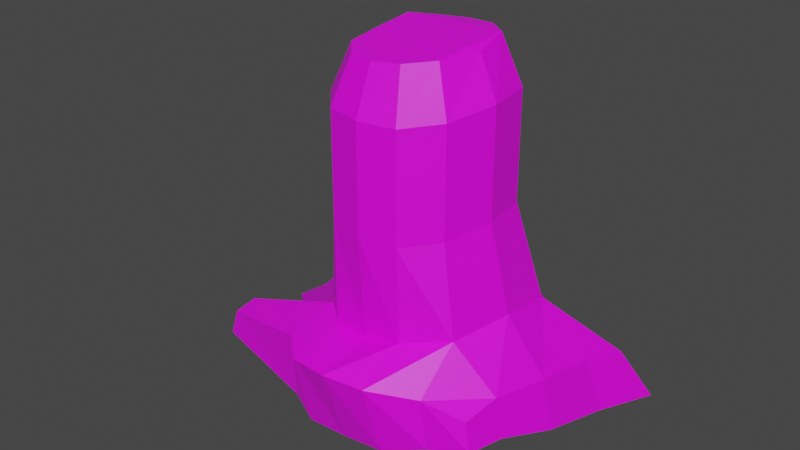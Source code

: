 # Source: TreeStage2Regrow.blend  (saved by Blender 3.1.7; exported with 4.5.12 LTS)
import bpy
from mathutils import Matrix  # noqa: F401  (used for matrix-valued properties, if any)

bpy.ops.wm.read_factory_settings(use_empty=True)
scene = bpy.context.scene
scene.name = 'Scene'

# ---- collections
col_collection = bpy.data.collections.new('Collection'); scene.collection.children.link(col_collection)

# ---- images (referenced by path relative to the original .blend; pixels are not part of the script)
import os
ASSET_DIR = os.environ.get("B2B_ASSET_DIR", "")  # directory of the original .blend (textures are referenced by path, not embedded)
HERE = os.path.dirname(os.path.abspath(__file__))  # packed textures are extracted next to this script under _unpacked/

def load_image(name, relpath, width, height, colorspace="sRGB"):
    """Load a texture the original file referenced (path relative to the .blend, or extracted next to this script)."""
    p = next((c for c in (os.path.join(HERE, relpath), os.path.join(ASSET_DIR, relpath)) if relpath and os.path.exists(c)), "")
    if p:
        img = bpy.data.images.load(p, check_existing=True)
        img.name = name
    else:  # same state as the original file: an image datablock whose file is absent (Cycles renders it pink)
        img = bpy.data.images.new(name, width, height)
        img.source = "FILE"
        img.filepath = "//" + (relpath or name)
    img.colorspace_settings.name = colorspace
    return img
img_untitled2_png_001 = load_image('Untitled2.png.001', 'Untitled2.png', 1024, 1024, 'sRGB')

# ---- materials (node trees are filled in below, after node groups)
mat_material = bpy.data.materials.new('Material')
mat_material.alpha_threshold = 0.0
mat_material.use_transparent_shadow = False
mat_material.roughness = 0.5
mat_material.line_color = (0.0, 0.0, 0.0, 1.0)

# ---- material node trees
mat_material.use_nodes = True; mat_material.node_tree.nodes.clear()
_N = mat_material.node_tree.nodes; _L = mat_material.node_tree.links
n0 = _N.new('ShaderNodeOutputMaterial'); n0.name = 'Material Output'; n0.location = (300, 300)
n1 = _N.new('ShaderNodeBsdfPrincipled'); n1.name = 'Principled BSDF'; n1.location = (10, 300)
n1.distribution = 'GGX'
n1.subsurface_method = 'RANDOM_WALK_SKIN'
n1.inputs[3].default_value = 1.45
n1.inputs[27].default_value = (0.0, 0.0, 0.0, 1.0)
n1.inputs[28].default_value = 1.0
n2 = _N.new('ShaderNodeTexImage'); n2.name = 'Image Texture'; n2.location = (-280, 275)
n2.image = img_untitled2_png_001
_L.new(n1.outputs[0], n0.inputs[0])
_L.new(n2.outputs[0], n1.inputs[0])
n0.is_active_output = True

# ---- world
world_world = bpy.data.worlds.new('World'); scene.world = world_world
world_world.use_nodes = True; world_world.node_tree.nodes.clear()
_N = world_world.node_tree.nodes; _L = world_world.node_tree.links
n0 = _N.new('ShaderNodeOutputWorld'); n0.name = 'World Output'; n0.location = (300, 300)
n1 = _N.new('ShaderNodeBackground'); n1.name = 'Background'; n1.location = (10, 300)
n1.inputs[0].default_value = (0.05088, 0.05088, 0.05088, 1.0)
_L.new(n1.outputs[0], n0.inputs[0])
n0.is_active_output = True
world_world.color = (0.05088, 0.05088, 0.05088)
world_world.use_sun_shadow = False
world_world.sun_shadow_jitter_overblur = 0.0

# ---- meshes
me_cube = bpy.data.meshes.new('Cube')
me_cube.from_pydata([(0.6226, 0.5346, -0.7839), (0.5038, -0.2126, -0.7173), (-0.4913, 0.5125, -0.7415), (-0.425, -0.1862, -0.6845), (0.4296, 0.3189, -0.2317), (-0.3631, -0.2367, -0.2501), (0.3756, -0.2304, -0.249), (-0.3633, 0.3203, -0.246), (0.5369, 0.4561, -0.4766), (0.4622, -0.252, -0.4667), (-0.4382, 0.4534, -0.5368), (-0.4036, -0.2275, -0.5106), (0.009938, 0.5178, -0.7992), (-0.001517, -0.2319, -0.7087), (0.02823, 0.506, -0.2179), (-0.006678, -0.4449, -0.2562), (-0.007128, -0.4005, -0.5051), (0.02113, 0.6079, -0.4424), (-0.2872, 0.5317, -0.7941), (-0.2129, -0.3999, -0.2532), (-0.2337, -0.3711, -0.5117), (-0.2562, -0.2363, -0.7093), (-0.1912, 0.4633, -0.2274), (-0.2184, 0.577, -0.4649), (0.259, -0.2397, -0.7244), (0.2526, 0.4646, -0.2208), (0.2747, 0.5744, -0.4458), (0.3193, 0.5024, -0.7981), (0.2059, -0.4021, -0.2571), (0.2203, -0.3947, -0.4828), (-0.489, 0.09569, -0.7566), (0.5587, 0.1295, -0.7693), (0.4622, 0.04728, -0.2349), (-0.4216, 0.04195, -0.2459), (-0.4706, 0.07081, -0.5125), (0.5595, 0.09523, -0.4508), (0.003131, 0.1065, -0.8233), (-0.2874, 0.09475, -0.8102), (0.3094, 0.09466, -0.828), (0.8161, 0.5114, -0.6072), (0.9, 0.5806, -0.7481), (0.707, -0.1987, -0.5757), (0.7464, -0.1932, -0.6738), (0.843, 0.1437, -0.7114), (0.7886, 0.1263, -0.5827), (0.4476, -0.4999, -0.563), (0.4711, -0.4787, -0.6882), (0.2437, -0.5621, -0.72), (-0.4342, -0.5154, -0.7052), (-0.4113, -0.5565, -0.5361), (-0.2447, -0.7084, -0.5361), (-0.2669, -0.5763, -0.7307), (-0.01207, -0.5707, -0.7284), (0.2143, -0.6825, -0.5397), (-0.01753, -0.7316, -0.5328), (0.6684, -0.409, -0.5962), (0.7051, -0.4159, -0.6668), (-0.51, 0.0731, -0.749), (-0.4285, -0.196, -0.6793), (-0.5905, 0.4505, -0.5817), (-0.661, 0.4966, -0.7233), (-0.4113, -0.2315, -0.5161), (-0.5012, 0.05588, -0.5336), (-0.9388, -0.3129, -0.6349), (-0.9412, -0.3353, -0.5634), (-1.018, -0.4543, -0.647), (-0.9458, -0.4697, -0.5736), (-0.8266, 0.1741, -0.6783), (-0.784, -0.05935, -0.6454), (-0.9397, 0.517, -0.6109), (-1.012, 0.5602, -0.7062), (-0.8055, -0.08108, -0.577), (-0.8283, 0.1538, -0.5956), (-0.234, 0.766, -0.7124), (-0.4056, 0.7727, -0.7001), (0.5964, 0.7299, -0.6163), (0.6518, 0.8043, -0.7409), (-0.3786, 0.7204, -0.6124), (0.3032, 0.7203, -0.6033), (0.3247, 0.7278, -0.7243), (0.02719, 0.7348, -0.7182), (-0.2163, 0.7433, -0.6057), (0.02667, 0.7337, -0.6014), (0.8671, 0.8246, -0.6428), (1.005, 0.9947, -0.7796), (-0.853, 0.7688, -0.6224), (-0.9701, 0.8041, -0.7173), (-1.191, 0.822, -0.633), (-1.43, 0.9358, -0.7467), (0.2526, 0.4646, 0.03658), (0.2054, 0.3637, 0.1368), (0.3277, 0.263, 0.1394), (0.4296, 0.3189, 0.02563), (0.4622, 0.04728, 0.02248), (0.3526, 0.05762, 0.1208), (0.2803, -0.1733, 0.12), (0.3756, -0.2304, 0.008362), (-0.4216, 0.04195, 0.01146), (-0.3113, 0.04201, 0.1156), (-0.2663, 0.2612, 0.1338), (-0.3633, 0.3203, 0.01138), (-0.2129, -0.3999, 0.00423), (-0.1565, -0.3017, 0.1122), (-0.2635, -0.1854, 0.1156), (-0.3631, -0.2367, 0.007289), (-0.1912, 0.4633, 0.02993), (-0.1431, 0.3632, 0.129), (0.02897, 0.3972, 0.1315), (0.02823, 0.506, 0.03941), (0.2059, -0.4021, 0.0002769), (0.1523, -0.3029, 0.1157), (-0.005775, -0.3346, 0.112), (-0.006678, -0.4449, 0.001228)], [], [(38, 31, 1, 24), (26, 25, 4, 8), (35, 32, 6, 9), (34, 33, 7, 10), (20, 19, 5, 11), (21, 13, 52, 51), (2, 30, 57, 60), (61, 62, 72, 71), (18, 2, 74, 73), (17, 26, 78, 82), (16, 20, 50, 54), (29, 28, 15, 16), (23, 22, 14, 17), (37, 36, 13, 21), (30, 37, 21, 3), (10, 7, 22, 23), (69, 59, 85, 87), (24, 1, 46, 47), (16, 15, 19, 20), (9, 6, 28, 29), (9, 29, 53, 45), (70, 69, 87, 88), (17, 14, 25, 26), (36, 38, 24, 13), (12, 27, 38, 36), (2, 18, 37, 30), (18, 12, 36, 37), (8, 35, 44, 39), (34, 10, 59, 62), (11, 5, 33, 34), (8, 4, 32, 35), (27, 0, 31, 38), (43, 44, 41, 42), (40, 39, 44, 43), (27, 12, 80, 79), (31, 0, 40, 43), (1, 31, 43, 42), (35, 9, 41, 44), (51, 50, 49, 48), (45, 46, 56, 55), (47, 53, 54, 52), (52, 54, 50, 51), (46, 45, 53, 47), (42, 41, 55, 56), (1, 42, 56, 46), (20, 11, 49, 50), (3, 21, 51, 48), (29, 16, 54, 53), (41, 9, 45, 55), (13, 24, 47, 52), (60, 70, 88, 86), (3, 48, 65, 63), (3, 11, 61, 58), (30, 3, 58, 57), (11, 34, 62, 61), (10, 2, 60, 59), (64, 63, 65, 66), (67, 72, 69, 70), (68, 71, 72, 67), (49, 11, 64, 66), (11, 3, 63, 64), (48, 49, 66, 65), (58, 61, 71, 68), (62, 59, 69, 72), (57, 58, 68, 67), (60, 57, 67, 70), (79, 78, 75, 76), (73, 81, 82, 80), (74, 77, 81, 73), (80, 82, 78, 79), (76, 75, 83, 84), (85, 86, 88, 87), (40, 0, 76, 84), (12, 18, 73, 80), (0, 27, 79, 76), (23, 17, 82, 81), (2, 10, 77, 74), (10, 23, 81, 77), (8, 39, 83, 75), (26, 8, 75, 78), (39, 40, 84, 83), (59, 60, 86, 85), (5, 19, 101, 104), (25, 14, 108, 89), (90, 107, 106, 99, 98, 103, 102, 111, 110, 95, 94, 91), (14, 22, 105, 108), (22, 7, 100, 105), (15, 28, 109, 112), (7, 33, 97, 100), (32, 4, 92, 93), (28, 6, 96, 109), (33, 5, 104, 97), (6, 32, 93, 96), (19, 15, 112, 101), (90, 91, 92, 89), (94, 95, 96, 93), (98, 99, 100, 97), (102, 103, 104, 101), (106, 107, 108, 105), (110, 111, 112, 109), (111, 102, 101, 112), (99, 106, 105, 100), (107, 90, 89, 108), (95, 110, 109, 96), (91, 94, 93, 92), (103, 98, 97, 104), (4, 25, 89, 92)])
_uv = me_cube.uv_layers.new(name='UVMap')
_uv.uv.foreach_set('vector', [0.2764, 0.08619, 0.2765, 0.08685, 0.2761, 0.08701, 0.2761, 0.08636, 0.2802, 0.06792, 0.2792, 0.06828, 0.2791, 0.0658, 0.2802, 0.0643, 0.2588, 0.06715, 0.258, 0.06638, 0.2581, 0.06255, 0.2589, 0.06238, 0.2549, 0.06694, 0.2538, 0.06747, 0.2538, 0.06386, 0.255, 0.06189, 0.255, 0.07325, 0.2539, 0.07373, 0.2539, 0.07129, 0.255, 0.07104, 0.2761, 0.08492, 0.2761, 0.08562, 0.2506, 0.0523, 0.2506, 0.0516, 0.2765, 0.09618, 0.2761, 0.09657, 0.2761, 0.09653, 0.2765, 0.09572, 0.2324, 0.06919, 0.2874, 0.1014, 0.2879, 0.09796, 0.2881, 0.1007, 0.2769, 0.08413, 0.2765, 0.09618, 0.2768, 0.09618, 0.2768, 0.09666, 0.2803, 0.07135, 0.2802, 0.06792, 0.281, 0.06755, 0.2811, 0.07127, 0.2744, 0.06895, 0.274, 0.06632, 0.2757, 0.06671, 0.2761, 0.06933, 0.2766, 0.08786, 0.2766, 0.08839, 0.2764, 0.08838, 0.2764, 0.08779, 0.2805, 0.07453, 0.2794, 0.07423, 0.2793, 0.07132, 0.2803, 0.07135, 0.2764, 0.08453, 0.2764, 0.08533, 0.2761, 0.08562, 0.2761, 0.08492, 0.2761, 0.09657, 0.2764, 0.08453, 0.2761, 0.08492, 0.2762, 0.0844, 0.2808, 0.07735, 0.2794, 0.07643, 0.2794, 0.07423, 0.2805, 0.07453, 0.2527, 0.08354, 0.2873, 0.09644, 0.2523, 0.0814, 0.2529, 0.07834, 0.2761, 0.08636, 0.2761, 0.08701, 0.2758, 0.08716, 0.2506, 0.05301, 0.2764, 0.08779, 0.2764, 0.08838, 0.2761, 0.08837, 0.2761, 0.08776, 0.277, 0.0879, 0.2769, 0.08841, 0.2766, 0.08839, 0.2766, 0.08786, 0.2741, 0.07406, 0.2746, 0.07152, 0.2761, 0.0719, 0.2754, 0.07428, 0.2649, 0.06764, 0.2645, 0.06841, 0.2645, 0.0639, 0.265, 0.06189, 0.2803, 0.07135, 0.2793, 0.07132, 0.2792, 0.06828, 0.2802, 0.06792, 0.2764, 0.08533, 0.2764, 0.08619, 0.2761, 0.08636, 0.2761, 0.08562, 0.2769, 0.08497, 0.2768, 0.08584, 0.2764, 0.08619, 0.2764, 0.08533, 0.2765, 0.09618, 0.2769, 0.08413, 0.2764, 0.08453, 0.2761, 0.09657, 0.2769, 0.08413, 0.2769, 0.08497, 0.2764, 0.08533, 0.2764, 0.08453, 0.2706, 0.07384, 0.2725, 0.07464, 0.2725, 0.07722, 0.2706, 0.07695, 0.2874, 0.1015, 0.287, 0.09753, 0.2873, 0.09644, 0.2874, 0.1014, 0.255, 0.07104, 0.2539, 0.07129, 0.2538, 0.06747, 0.2549, 0.06694, 0.2589, 0.07196, 0.258, 0.06998, 0.258, 0.06638, 0.2588, 0.06715, 0.2768, 0.08584, 0.2769, 0.08666, 0.2765, 0.08685, 0.2764, 0.08619, 0.261, 0.07285, 0.2605, 0.07252, 0.2606, 0.06807, 0.261, 0.06822, 0.261, 0.07879, 0.2605, 0.07772, 0.2605, 0.07252, 0.261, 0.07285, 0.2768, 0.08584, 0.2769, 0.08497, 0.2768, 0.06982, 0.2771, 0.08565, 0.2765, 0.08685, 0.2769, 0.08666, 0.2769, 0.08739, 0.2765, 0.08763, 0.2761, 0.08701, 0.2765, 0.08685, 0.2765, 0.08763, 0.2761, 0.08767, 0.2725, 0.07464, 0.2741, 0.07406, 0.2741, 0.07678, 0.2725, 0.07722, 0.2618, 0.07132, 0.2609, 0.07121, 0.2609, 0.06951, 0.2616, 0.06932, 0.2611, 0.08092, 0.2616, 0.08128, 0.2615, 0.08455, 0.2612, 0.0841, 0.2617, 0.07804, 0.2609, 0.07729, 0.2609, 0.07411, 0.2618, 0.07467, 0.2618, 0.07467, 0.2609, 0.07411, 0.2609, 0.07121, 0.2618, 0.07132, 0.2616, 0.08128, 0.2611, 0.08092, 0.2609, 0.07729, 0.2617, 0.07804, 0.261, 0.06822, 0.2606, 0.06807, 0.2607, 0.06521, 0.261, 0.06518, 0.2761, 0.08701, 0.2761, 0.08767, 0.2759, 0.08776, 0.2758, 0.08716, 0.274, 0.06632, 0.2731, 0.06417, 0.2748, 0.06458, 0.2757, 0.06671, 0.2762, 0.0844, 0.2761, 0.08492, 0.2506, 0.0516, 0.2758, 0.08468, 0.2746, 0.07152, 0.2744, 0.06895, 0.2761, 0.06933, 0.2761, 0.0719, 0.2741, 0.07678, 0.2741, 0.07406, 0.2754, 0.07428, 0.2752, 0.07667, 0.2761, 0.08562, 0.2761, 0.08636, 0.2506, 0.05301, 0.2506, 0.0523, 0.2765, 0.09572, 0.2612, 0.09229, 0.2616, 0.09078, 0.2614, 0.09218, 0.2762, 0.0844, 0.2758, 0.08468, 0.2756, 0.0956, 0.2757, 0.09569, 0.2879, 0.05822, 0.2879, 0.05996, 0.2878, 0.05991, 0.2878, 0.0583, 0.285, 0.1015, 0.2851, 0.05279, 0.2851, 0.05278, 0.2849, 0.1014, 0.2324, 0.06921, 0.2874, 0.1015, 0.2874, 0.1014, 0.2324, 0.06919, 0.2628, 0.0683, 0.2637, 0.06888, 0.2637, 0.07115, 0.263, 0.0703, 0.2685, 0.0684, 0.2682, 0.06866, 0.2682, 0.0669, 0.2685, 0.06661, 0.265, 0.07312, 0.2646, 0.07345, 0.2645, 0.06841, 0.2649, 0.06764, 0.2649, 0.07633, 0.2647, 0.07663, 0.2646, 0.07345, 0.265, 0.07312, 0.2748, 0.06458, 0.2731, 0.06417, 0.273, 0.05822, 0.2737, 0.05837, 0.2657, 0.06904, 0.265, 0.06865, 0.2654, 0.06189, 0.2657, 0.0619, 0.2616, 0.06932, 0.2609, 0.06951, 0.2611, 0.06279, 0.2614, 0.06189, 0.2682, 0.06221, 0.2689, 0.06189, 0.2689, 0.06661, 0.2686, 0.06635, 0.2874, 0.1014, 0.2873, 0.09644, 0.2527, 0.08354, 0.2879, 0.09796, 0.2761, 0.09653, 0.2761, 0.0844, 0.276, 0.09589, 0.2762, 0.09556, 0.2765, 0.09572, 0.2761, 0.09653, 0.2762, 0.09556, 0.2612, 0.09229, 0.2815, 0.06719, 0.281, 0.06755, 0.281, 0.06361, 0.2815, 0.06285, 0.2817, 0.07472, 0.2812, 0.07453, 0.2811, 0.07127, 0.2816, 0.07119, 0.2817, 0.07703, 0.2813, 0.07669, 0.2812, 0.07453, 0.2817, 0.07472, 0.2816, 0.07119, 0.2811, 0.07127, 0.281, 0.06755, 0.2815, 0.06719, 0.2815, 0.06285, 0.281, 0.06361, 0.281, 0.06003, 0.2817, 0.05822, 0.2465, 0.05427, 0.2466, 0.05469, 0.2466, 0.05626, 0.2465, 0.05542, 0.2769, 0.08739, 0.2769, 0.08666, 0.2771, 0.08649, 0.2773, 0.0873, 0.2769, 0.08497, 0.2769, 0.08413, 0.2768, 0.09666, 0.2768, 0.06982, 0.2769, 0.08666, 0.2768, 0.08584, 0.2771, 0.08565, 0.2771, 0.08649, 0.2805, 0.07453, 0.2803, 0.07135, 0.2811, 0.07127, 0.2812, 0.07453, 0.2674, 0.06313, 0.2682, 0.06189, 0.2682, 0.06541, 0.2679, 0.06631, 0.2628, 0.0683, 0.2632, 0.06607, 0.2641, 0.06642, 0.2641, 0.06824, 0.2706, 0.07384, 0.2706, 0.07695, 0.269, 0.07706, 0.2692, 0.07412, 0.2697, 0.07067, 0.2706, 0.07384, 0.2692, 0.07412, 0.269, 0.07079, 0.2605, 0.07772, 0.261, 0.07879, 0.261, 0.08447, 0.2606, 0.08199, 0.2467, 0.05656, 0.2466, 0.05633, 0.2466, 0.05538, 0.2467, 0.05553, 0.2539, 0.07129, 0.2539, 0.07373, 0.2539, 0.07373, 0.2539, 0.07129, 0.2792, 0.06828, 0.2793, 0.07132, 0.2793, 0.07132, 0.2792, 0.06828, 0.2734, 0.07024, 0.2764, 0.07194, 0.2765, 0.07389, 0.274, 0.07445, 0.2605, 0.07087, 0.2576, 0.07274, 0.2606, 0.07632, 0.2705, 0.0831, 0.2739, 0.08522, 0.2726, 0.08301, 0.263, 0.07136, 0.264, 0.07027, 0.2793, 0.07132, 0.2794, 0.07423, 0.2794, 0.07423, 0.2793, 0.07132, 0.2794, 0.07423, 0.2794, 0.07643, 0.2794, 0.07643, 0.2794, 0.07423, 0.2764, 0.08838, 0.2766, 0.08839, 0.2766, 0.08839, 0.2764, 0.08838, 0.2538, 0.06386, 0.2538, 0.06747, 0.2538, 0.06747, 0.2538, 0.06386, 0.258, 0.06638, 0.258, 0.06998, 0.258, 0.06998, 0.258, 0.06638, 0.2766, 0.08839, 0.2769, 0.08841, 0.2769, 0.08841, 0.2766, 0.08839, 0.2538, 0.06747, 0.2539, 0.07129, 0.2539, 0.07129, 0.2538, 0.06747, 0.2581, 0.06255, 0.258, 0.06638, 0.258, 0.06638, 0.2581, 0.06255, 0.2761, 0.08837, 0.2764, 0.08838, 0.2764, 0.08838, 0.2761, 0.08837, 0.2734, 0.07024, 0.264, 0.07027, 0.258, 0.06998, 0.2788, 0.06832, 0.263, 0.07136, 0.2726, 0.08301, 0.2769, 0.08841, 0.2583, 0.06677, 0.2605, 0.07087, 0.274, 0.07445, 0.2794, 0.07643, 0.2538, 0.06747, 0.2606, 0.07632, 0.2576, 0.07274, 0.2539, 0.07129, 0.2539, 0.07373, 0.2765, 0.07389, 0.2764, 0.07194, 0.2793, 0.07132, 0.2794, 0.07423, 0.2739, 0.08522, 0.2705, 0.0831, 0.2764, 0.08838, 0.2766, 0.08839, 0.2705, 0.0831, 0.2606, 0.07632, 0.254, 0.07384, 0.2764, 0.08838, 0.274, 0.07445, 0.2765, 0.07389, 0.2794, 0.07423, 0.2794, 0.07643, 0.2764, 0.07194, 0.2734, 0.07024, 0.2792, 0.06828, 0.2793, 0.07132, 0.2726, 0.08301, 0.2739, 0.08522, 0.2766, 0.08839, 0.2769, 0.08841, 0.264, 0.07027, 0.263, 0.07136, 0.258, 0.06638, 0.258, 0.06998, 0.2576, 0.07274, 0.2605, 0.07087, 0.2538, 0.06747, 0.2539, 0.07129, 0.2791, 0.0658, 0.2792, 0.06828, 0.2792, 0.06828, 0.2791, 0.0658])
me_cube.materials.append(mat_material)
me_cube.use_mirror_vertex_groups = False
me_cube.update()

# ---- objects
ob_cube = bpy.data.objects.new('Cube', me_cube)

# ---- transforms, parenting, visibility, modifiers, constraints
ob_cube.location = (0.0, 0.0, 2.366)
ob_cube.scale = (1.0, 1.0, 2.466)
ob_cube.lock_rotations_4d = False
ob_cube.empty_display_type = 'ARROWS'
ob_cube.lineart.crease_threshold = 0.0

# ---- collection membership
col_collection.objects.link(ob_cube)

# ---- scene / render settings (as saved in the file)
scene.frame_start = 1; scene.frame_end = 250; scene.frame_set(1)
scene.render.engine = 'BLENDER_EEVEE_NEXT'
scene.cycles.sampling_pattern = 'TABULATED_SOBOL'
scene.cycles.use_light_tree = False
scene.view_settings.view_transform = 'Filmic'
bpy.context.view_layer.update()

# ---- added for rendering (the .blend has no active camera and no usable light): camera, sun
cam_auto = bpy.data.cameras.new('AutoCamera')
cam_auto.lens = 50.0
cam_auto.sensor_width = 36.0
cam_auto.clip_end = 1000.0
ob_auto_camera = bpy.data.objects.new('AutoCamera', cam_auto)
scene.collection.objects.link(ob_auto_camera)
ob_auto_camera.location = (3.32279, -4.11077, 4.3454)
ob_auto_camera.rotation_euler = (1.09748, -7.21219e-08, 0.694738)
scene.camera = ob_auto_camera
light_auto_sun = bpy.data.lights.new('AutoSun', 'SUN')
light_auto_sun.energy = 3.0
light_auto_sun.angle = 0.0523599
ob_auto_sun = bpy.data.objects.new('AutoSun', light_auto_sun)
scene.collection.objects.link(ob_auto_sun)
ob_auto_sun.rotation_euler = (0.872665, 0.174533, 0.523599)
bpy.context.view_layer.update()
